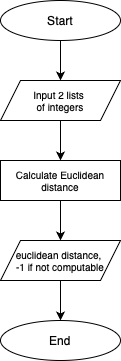

The diagram above was exported from draw.io. Its source (the exported page's mxGraphModel, read from the mxfile embedded in the PNG):
<mxGraphModel dx="1183" dy="696" grid="1" gridSize="10" guides="1" tooltips="1" connect="1" arrows="1" fold="1" page="1" pageScale="1" pageWidth="850" pageHeight="1100" background="#FFFFFF" math="0" shadow="0">
  <root>
    <mxCell id="0" />
    <mxCell id="1" parent="0" />
    <mxCell id="VEksvsux0m4Nuiqm_-Sr-1" value="Start" style="ellipse;whiteSpace=wrap;html=1;" parent="1" vertex="1">
      <mxGeometry x="600" y="80" width="120" height="40" as="geometry" />
    </mxCell>
    <mxCell id="lCSVgeflbzvDYHYCp9D0-1" style="edgeStyle=orthogonalEdgeStyle;rounded=0;orthogonalLoop=1;jettySize=auto;html=1;exitX=0.5;exitY=1;exitDx=0;exitDy=0;entryX=0.5;entryY=0;entryDx=0;entryDy=0;" edge="1" parent="1" source="VEksvsux0m4Nuiqm_-Sr-2" target="VEksvsux0m4Nuiqm_-Sr-25">
      <mxGeometry relative="1" as="geometry" />
    </mxCell>
    <mxCell id="VEksvsux0m4Nuiqm_-Sr-2" value="Input 2 lists&amp;nbsp;&lt;div&gt;of integers&lt;/div&gt;" style="shape=parallelogram;perimeter=parallelogramPerimeter;whiteSpace=wrap;html=1;fixedSize=1;fontSize=10;" parent="1" vertex="1">
      <mxGeometry x="600" y="160" width="120" height="40" as="geometry" />
    </mxCell>
    <mxCell id="VEksvsux0m4Nuiqm_-Sr-4" value="" style="endArrow=classic;html=1;rounded=0;exitX=0.5;exitY=1;exitDx=0;exitDy=0;entryX=0.5;entryY=0;entryDx=0;entryDy=0;" parent="1" source="VEksvsux0m4Nuiqm_-Sr-1" target="VEksvsux0m4Nuiqm_-Sr-2" edge="1">
      <mxGeometry width="50" height="50" relative="1" as="geometry">
        <mxPoint x="370" y="330" as="sourcePoint" />
        <mxPoint x="420" y="280" as="targetPoint" />
      </mxGeometry>
    </mxCell>
    <mxCell id="VEksvsux0m4Nuiqm_-Sr-17" value="End" style="ellipse;whiteSpace=wrap;html=1;" parent="1" vertex="1">
      <mxGeometry x="600" y="400" width="120" height="40" as="geometry" />
    </mxCell>
    <mxCell id="VEksvsux0m4Nuiqm_-Sr-18" value="" style="endArrow=classic;html=1;rounded=0;exitX=0.5;exitY=1;exitDx=0;exitDy=0;entryX=0.5;entryY=0;entryDx=0;entryDy=0;" parent="1" source="VEksvsux0m4Nuiqm_-Sr-25" target="VEksvsux0m4Nuiqm_-Sr-27" edge="1">
      <mxGeometry width="50" height="50" relative="1" as="geometry">
        <mxPoint x="654.9999999999998" y="280" as="sourcePoint" />
        <mxPoint x="660" y="320" as="targetPoint" />
      </mxGeometry>
    </mxCell>
    <mxCell id="VEksvsux0m4Nuiqm_-Sr-25" value="Calculate Euclidean distance" style="rounded=0;whiteSpace=wrap;html=1;fontSize=10;" parent="1" vertex="1">
      <mxGeometry x="600" y="240" width="120" height="40" as="geometry" />
    </mxCell>
    <mxCell id="VEksvsux0m4Nuiqm_-Sr-27" value="euclidean distance,&amp;nbsp;&lt;div&gt;-1 if not computable&lt;/div&gt;" style="shape=parallelogram;perimeter=parallelogramPerimeter;whiteSpace=wrap;html=1;fixedSize=1;fontSize=10;" parent="1" vertex="1">
      <mxGeometry x="600" y="320" width="120" height="40" as="geometry" />
    </mxCell>
    <mxCell id="VEksvsux0m4Nuiqm_-Sr-29" value="" style="endArrow=classic;html=1;rounded=0;exitX=0.5;exitY=1;exitDx=0;exitDy=0;entryX=0.5;entryY=0;entryDx=0;entryDy=0;" parent="1" source="VEksvsux0m4Nuiqm_-Sr-27" target="VEksvsux0m4Nuiqm_-Sr-17" edge="1">
      <mxGeometry width="50" height="50" relative="1" as="geometry">
        <mxPoint x="670" y="290" as="sourcePoint" />
        <mxPoint x="670" y="330" as="targetPoint" />
      </mxGeometry>
    </mxCell>
  </root>
</mxGraphModel>